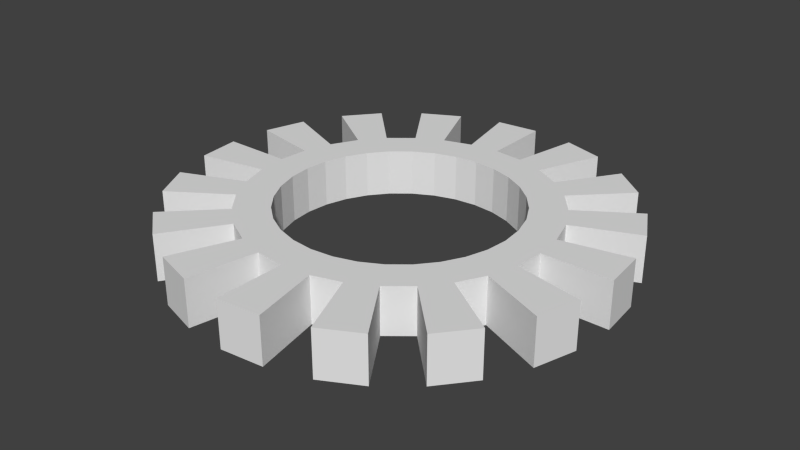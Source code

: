 # Source: Halo.blend  (saved by Blender 2.70.0; exported with 4.5.12 LTS)
import bpy
from mathutils import Matrix  # noqa: F401  (used for matrix-valued properties, if any)

bpy.ops.wm.read_factory_settings(use_empty=True)
scene = bpy.context.scene
scene.name = 'Scene'

# ---- collections
col_collection_11 = bpy.data.collections.new('Collection 11'); scene.collection.children.link(col_collection_11)

# ---- world
world_world = bpy.data.worlds.new('World'); scene.world = world_world
world_world.color = (0.05088, 0.05088, 0.05088)
world_world.use_sun_shadow = False
world_world.sun_shadow_jitter_overblur = 0.0
world_world.cycles.sampling_method = 'MANUAL'
world_world.cycles.sample_map_resolution = 256

# ---- meshes
me_circle = bpy.data.meshes.new('Circle')
me_circle.from_pydata([(0.0, 1.0, 0.0), (-0.1951, 0.9808, 0.0), (-0.3827, 0.9239, 0.0), (-0.5556, 0.8315, 0.0), (-0.7071, 0.7071, 0.0), (-0.8315, 0.5556, 0.0), (-0.9239, 0.3827, 0.0), (-0.9808, 0.1951, 0.0), (-1.0, 7.55e-08, 0.0), (-0.9808, -0.1951, 0.0), (-0.9239, -0.3827, 0.0), (-0.8315, -0.5556, 0.0), (-0.7071, -0.7071, 0.0), (-0.5556, -0.8315, 0.0), (-0.3827, -0.9239, 0.0), (-0.1951, -0.9808, 0.0), (3.258e-07, -1.0, 0.0), (0.1951, -0.9808, 0.0), (0.3827, -0.9239, 0.0), (0.5556, -0.8315, 0.0), (0.7071, -0.7071, 0.0), (0.8315, -0.5556, 0.0), (0.9239, -0.3827, 0.0), (0.9808, -0.1951, 0.0), (1.0, 9.656e-07, 0.0), (0.9808, 0.1951, 0.0), (0.9239, 0.3827, 0.0), (0.8315, 0.5556, 0.0), (0.7071, 0.7071, 0.0), (0.5556, 0.8315, 0.0), (0.3827, 0.9239, 0.0), (0.1951, 0.9808, 0.0), (3.582e-08, 1.302, 0.0), (-0.2539, 1.277, 0.0), (-0.4981, 1.203, 0.0), (-0.7232, 1.082, 0.0), (-0.9204, 0.9204, 0.0), (-1.082, 0.7232, 0.0), (-1.203, 0.4981, 0.0), (-1.277, 0.2539, 0.0), (-1.302, 1.23e-08, 0.0), (-1.277, -0.2539, 0.0), (-1.203, -0.4981, 0.0), (-1.082, -0.7232, 0.0), (-0.9204, -0.9204, 0.0), (-0.7232, -1.082, 0.0), (-0.4981, -1.203, 0.0), (-0.2539, -1.277, 0.0), (4.6e-07, -1.302, 0.0), (0.2539, -1.277, 0.0), (0.4981, -1.203, 0.0), (0.7232, -1.082, 0.0), (0.9204, -0.9204, 0.0), (1.082, -0.7232, 0.0), (1.203, -0.4981, 0.0), (1.277, -0.2539, 0.0), (1.302, 1.171e-06, 0.0), (1.277, 0.2539, 0.0), (1.203, 0.4981, 0.0), (1.082, 0.7232, 0.0), (0.9204, 0.9204, 0.0), (0.7232, 1.082, 0.0), (0.4981, 1.203, 0.0), (0.2539, 1.277, 0.0), (8.309e-08, 1.9, 0.0), (-0.3706, 1.863, 0.0), (-0.727, 1.755, 0.0), (-1.055, 1.58, 0.0), (-1.343, 1.343, 0.0), (-1.58, 1.055, 0.0), (-1.755, 0.727, 0.0), (-1.863, 0.3706, 0.0), (-1.9, -1.155e-07, 0.0), (-1.863, -0.3706, 0.0), (-1.755, -0.727, 0.0), (-1.58, -1.055, 0.0), (-1.343, -1.343, 0.0), (-1.055, -1.58, 0.0), (-0.727, -1.755, 0.0), (-0.3706, -1.863, 0.0), (7.021e-07, -1.9, 0.0), (0.3706, -1.863, 0.0), (0.727, -1.755, 0.0), (1.055, -1.58, 0.0), (1.343, -1.343, 0.0), (1.58, -1.055, 0.0), (1.755, -0.727, 0.0), (1.863, -0.3706, 0.0), (1.9, 1.575e-06, 0.0), (1.863, 0.3706, 0.0), (1.755, 0.727, 0.0), (1.58, 1.055, 0.0), (1.343, 1.343, 0.0), (1.055, 1.58, 0.0), (0.727, 1.755, 0.0), (0.3706, 1.863, 0.0), (0.0, 1.0, 0.4), (-0.1951, 0.9808, 0.4), (-0.3827, 0.9239, 0.4), (-0.5556, 0.8315, 0.4), (-0.7071, 0.7071, 0.4), (-0.8315, 0.5556, 0.4), (-0.9239, 0.3827, 0.4), (-0.9808, 0.1951, 0.4), (-1.0, 7.55e-08, 0.4), (-0.9808, -0.1951, 0.4), (-0.9239, -0.3827, 0.4), (-0.8315, -0.5556, 0.4), (-0.7071, -0.7071, 0.4), (-0.5556, -0.8315, 0.4), (-0.3827, -0.9239, 0.4), (-0.1951, -0.9808, 0.4), (3.258e-07, -1.0, 0.4), (0.1951, -0.9808, 0.4), (0.3827, -0.9239, 0.4), (0.5556, -0.8315, 0.4), (0.7071, -0.7071, 0.4), (0.8315, -0.5556, 0.4), (0.9239, -0.3827, 0.4), (0.9808, -0.1951, 0.4), (1.0, 9.656e-07, 0.4), (0.9808, 0.1951, 0.4), (0.9239, 0.3827, 0.4), (0.8315, 0.5556, 0.4), (0.7071, 0.7071, 0.4), (0.5556, 0.8315, 0.4), (0.3827, 0.9239, 0.4), (0.1951, 0.9808, 0.4), (3.582e-08, 1.302, 0.4), (-0.2539, 1.277, 0.4), (-0.4981, 1.203, 0.4), (-0.7232, 1.082, 0.4), (-0.9204, 0.9204, 0.4), (-1.082, 0.7232, 0.4), (-1.203, 0.4981, 0.4), (-1.277, 0.2539, 0.4), (-1.302, 1.23e-08, 0.4), (-1.277, -0.2539, 0.4), (-1.203, -0.4981, 0.4), (-1.082, -0.7232, 0.4), (-0.9204, -0.9204, 0.4), (-0.7232, -1.082, 0.4), (-0.4981, -1.203, 0.4), (-0.2539, -1.277, 0.4), (4.6e-07, -1.302, 0.4), (0.2539, -1.277, 0.4), (0.4981, -1.203, 0.4), (0.7232, -1.082, 0.4), (0.9204, -0.9204, 0.4), (1.082, -0.7232, 0.4), (1.203, -0.4981, 0.4), (1.277, -0.2539, 0.4), (1.302, 1.171e-06, 0.4), (1.277, 0.2539, 0.4), (1.203, 0.4981, 0.4), (1.082, 0.7232, 0.4), (0.9204, 0.9204, 0.4), (0.7232, 1.082, 0.4), (0.4981, 1.203, 0.4), (0.2539, 1.277, 0.4), (8.309e-08, 1.9, 0.4), (-0.3706, 1.863, 0.4), (-0.727, 1.755, 0.4), (-1.055, 1.58, 0.4), (-1.343, 1.343, 0.4), (-1.58, 1.055, 0.4), (-1.755, 0.727, 0.4), (-1.863, 0.3706, 0.4), (-1.9, -1.155e-07, 0.4), (-1.863, -0.3706, 0.4), (-1.755, -0.727, 0.4), (-1.58, -1.055, 0.4), (-1.343, -1.343, 0.4), (-1.055, -1.58, 0.4), (-0.727, -1.755, 0.4), (-0.3706, -1.863, 0.4), (7.021e-07, -1.9, 0.4), (0.3706, -1.863, 0.4), (0.727, -1.755, 0.4), (1.055, -1.58, 0.4), (1.343, -1.343, 0.4), (1.58, -1.055, 0.4), (1.755, -0.727, 0.4), (1.863, -0.3706, 0.4), (1.9, 1.575e-06, 0.4), (1.863, 0.3706, 0.4), (1.755, 0.727, 0.4), (1.58, 1.055, 0.4), (1.343, 1.343, 0.4), (1.055, 1.58, 0.4), (0.727, 1.755, 0.4), (0.3706, 1.863, 0.4)], [], [(23, 24, 56, 55), (1, 2, 34, 33), (12, 13, 45, 44), (21, 22, 54, 53), (10, 11, 43, 42), (30, 31, 63, 62), (19, 20, 52, 51), (8, 9, 41, 40), (28, 29, 61, 60), (17, 18, 50, 49), (6, 7, 39, 38), (26, 27, 59, 58), (4, 5, 37, 36), (15, 16, 48, 47), (24, 25, 57, 56), (2, 3, 35, 34), (13, 14, 46, 45), (22, 23, 55, 54), (0, 1, 33, 32), (11, 12, 44, 43), (31, 0, 32, 63), (20, 21, 53, 52), (9, 10, 42, 41), (29, 30, 62, 61), (18, 19, 51, 50), (7, 8, 40, 39), (27, 28, 60, 59), (16, 17, 49, 48), (5, 6, 38, 37), (25, 26, 58, 57), (3, 4, 36, 35), (14, 15, 47, 46), (34, 35, 67, 66), (56, 57, 89, 88), (32, 33, 65, 64), (54, 55, 87, 86), (52, 53, 85, 84), (50, 51, 83, 82), (48, 49, 81, 80), (46, 47, 79, 78), (44, 45, 77, 76), (42, 43, 75, 74), (40, 41, 73, 72), (62, 63, 95, 94), (38, 39, 71, 70), (60, 61, 93, 92), (36, 37, 69, 68), (58, 59, 91, 90), (119, 151, 152, 120), (97, 129, 130, 98), (108, 140, 141, 109), (117, 149, 150, 118), (106, 138, 139, 107), (126, 158, 159, 127), (115, 147, 148, 116), (104, 136, 137, 105), (124, 156, 157, 125), (113, 145, 146, 114), (102, 134, 135, 103), (122, 154, 155, 123), (100, 132, 133, 101), (111, 143, 144, 112), (120, 152, 153, 121), (98, 130, 131, 99), (109, 141, 142, 110), (118, 150, 151, 119), (96, 128, 129, 97), (107, 139, 140, 108), (127, 159, 128, 96), (116, 148, 149, 117), (105, 137, 138, 106), (125, 157, 158, 126), (114, 146, 147, 115), (103, 135, 136, 104), (123, 155, 156, 124), (112, 144, 145, 113), (101, 133, 134, 102), (121, 153, 154, 122), (99, 131, 132, 100), (110, 142, 143, 111), (130, 162, 163, 131), (152, 184, 185, 153), (128, 160, 161, 129), (150, 182, 183, 151), (148, 180, 181, 149), (146, 178, 179, 147), (144, 176, 177, 145), (142, 174, 175, 143), (140, 172, 173, 141), (138, 170, 171, 139), (136, 168, 169, 137), (158, 190, 191, 159), (134, 166, 167, 135), (156, 188, 189, 157), (132, 164, 165, 133), (154, 186, 187, 155), (37, 133, 165, 69), (81, 177, 176, 80), (30, 126, 127, 31), (55, 151, 183, 87), (8, 104, 105, 9), (46, 142, 141, 45), (94, 190, 158, 62), (23, 119, 120, 24), (67, 163, 162, 66), (66, 162, 130, 34), (1, 97, 98, 2), (47, 143, 175, 79), (16, 112, 113, 17), (54, 150, 149, 53), (90, 186, 154, 58), (83, 179, 178, 82), (31, 127, 96, 0), (84, 180, 148, 52), (9, 105, 106, 10), (63, 159, 191, 95), (24, 120, 121, 25), (62, 158, 157, 61), (69, 165, 164, 68), (35, 131, 163, 67), (2, 98, 99, 3), (40, 136, 135, 39), (76, 172, 140, 44), (17, 113, 114, 18), (59, 155, 187, 91), (85, 181, 180, 84), (53, 149, 181, 85), (10, 106, 107, 11), (48, 144, 143, 47), (70, 166, 134, 38), (25, 121, 122, 26), (71, 167, 166, 70), (88, 184, 152, 56), (3, 99, 100, 4), (45, 141, 173, 77), (18, 114, 115, 19), (56, 152, 151, 55), (87, 183, 182, 86), (34, 130, 129, 33), (82, 178, 146, 50), (11, 107, 108, 12), (39, 135, 167, 71), (73, 169, 168, 72), (26, 122, 123, 27), (32, 128, 159, 63), (57, 153, 185, 89), (4, 100, 101, 5), (42, 138, 137, 41), (74, 170, 138, 42), (19, 115, 116, 20), (89, 185, 184, 88), (51, 147, 179, 83), (12, 108, 109, 13), (50, 146, 145, 49), (92, 188, 156, 60), (75, 171, 170, 74), (27, 123, 124, 28), (64, 160, 128, 32), (5, 101, 102, 6), (43, 139, 171, 75), (58, 154, 153, 57), (20, 116, 117, 21), (91, 187, 186, 90), (36, 132, 131, 35), (80, 176, 144, 48), (13, 109, 110, 14), (61, 157, 189, 93), (77, 173, 172, 76), (28, 124, 125, 29), (33, 129, 161, 65), (6, 102, 103, 7), (44, 140, 139, 43), (72, 168, 136, 40), (21, 117, 118, 22), (93, 189, 188, 92), (49, 145, 177, 81), (14, 110, 111, 15), (52, 148, 147, 51), (68, 164, 132, 36), (79, 175, 174, 78), (29, 125, 126, 30), (86, 182, 150, 54), (7, 103, 104, 8), (41, 137, 169, 73), (22, 118, 119, 23), (60, 156, 155, 59), (65, 161, 160, 64), (95, 191, 190, 94), (0, 96, 97, 1), (38, 134, 133, 37), (78, 174, 142, 46), (15, 111, 112, 16)])
me_circle.use_remesh_preserve_volume = False
me_circle.use_remesh_preserve_attributes = False
me_circle.use_mirror_vertex_groups = False
me_circle.update()

# ---- objects
ob_circle = bpy.data.objects.new('Circle', me_circle)

# ---- transforms, parenting, visibility, modifiers, constraints
ob_circle.location = (0.0, 0.0, 0.0)
ob_circle.lineart.crease_threshold = 0.0

# ---- collection membership
col_collection_11.objects.link(ob_circle)

# ---- scene / render settings (as saved in the file)
scene.frame_start = 1; scene.frame_end = 250; scene.frame_set(1)
scene.render.engine = 'CYCLES'
scene.render.image_settings.compression = 90
scene.render.resolution_percentage = 50
scene.render.dither_intensity = 0.0
scene.cycles.use_denoising = False
scene.cycles.samples = 10
scene.cycles.sampling_pattern = 'TABULATED_SOBOL'
scene.cycles.light_sampling_threshold = 0.0
scene.cycles.use_adaptive_sampling = False
scene.cycles.use_light_tree = False
scene.cycles.blur_glossy = 0.0
scene.cycles.volume_bounces = 1
scene.cycles.pixel_filter_type = 'GAUSSIAN'
scene.cycles.sample_clamp_indirect = 0.0
scene.view_settings.view_transform = 'Standard'
bpy.context.view_layer.update()

# ---- added for rendering (the .blend has no active camera and no usable light): camera, sun
cam_auto = bpy.data.cameras.new('AutoCamera')
cam_auto.lens = 50.0
cam_auto.sensor_width = 36.0
cam_auto.clip_end = 1000.0
ob_auto_camera = bpy.data.objects.new('AutoCamera', cam_auto)
scene.collection.objects.link(ob_auto_camera)
ob_auto_camera.location = (4.98511, -5.98214, 4.18809)
ob_auto_camera.rotation_euler = (1.09748, -7.21219e-08, 0.694738)
scene.camera = ob_auto_camera
light_auto_sun = bpy.data.lights.new('AutoSun', 'SUN')
light_auto_sun.energy = 3.0
light_auto_sun.angle = 0.0523599
ob_auto_sun = bpy.data.objects.new('AutoSun', light_auto_sun)
scene.collection.objects.link(ob_auto_sun)
ob_auto_sun.rotation_euler = (0.872665, 0.174533, 0.523599)
bpy.context.view_layer.update()
